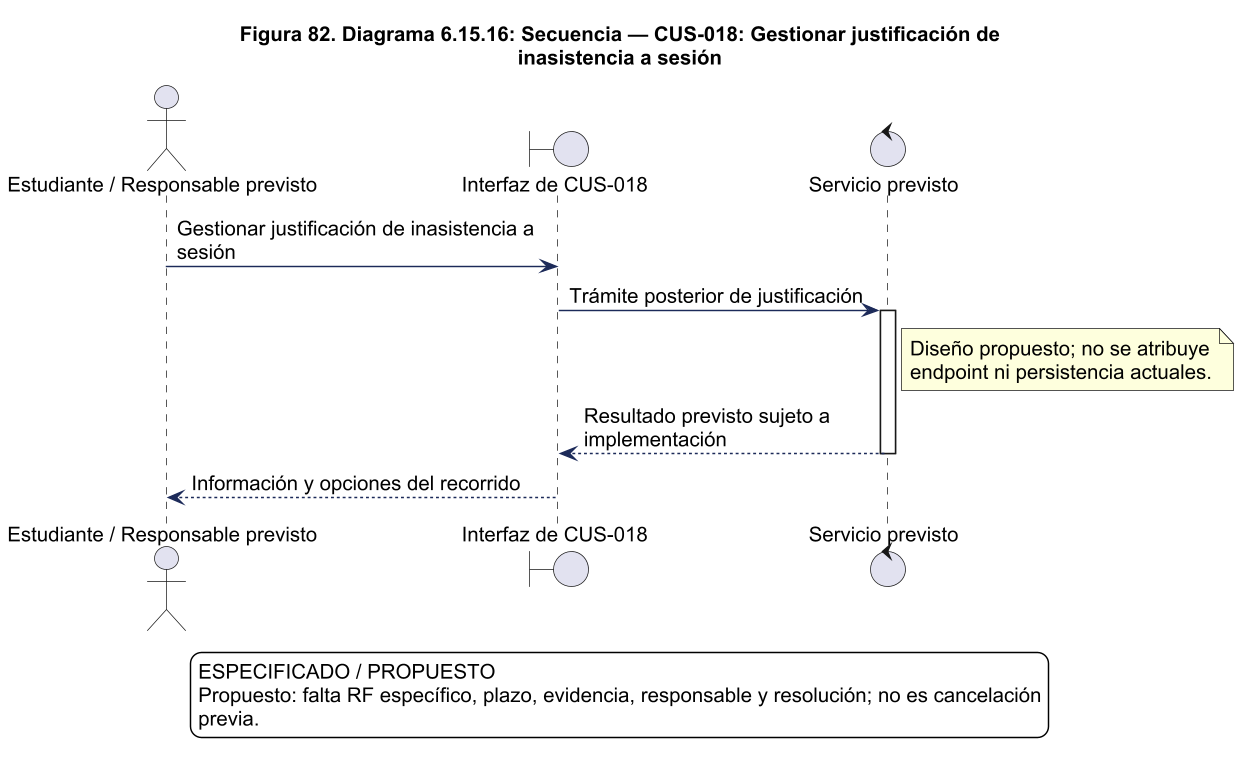

The diagram above was rendered by PlantUML. Its source (embedded in the PNG):
@startuml
!pragma layout smetana
skinparam backgroundColor white
skinparam shadowing false
skinparam defaultFontName Arial
skinparam defaultFontSize 14
skinparam ArrowColor #1C2A59
skinparam packageStyle rectangle
skinparam wrapWidth 220
skinparam maxMessageSize 260
skinparam dpi 140
title Figura 82. Diagrama 6.15.16: Secuencia — CUS-018: Gestionar justificación de\ninasistencia a sesión
actor "Estudiante / Responsable previsto" as actor
boundary "Interfaz de CUS-018" as ui
control "Servicio previsto" as svc
actor -> ui : Gestionar justificación de inasistencia a sesión
ui -> svc : Trámite posterior de justificación
activate svc
note right of svc
Diseño propuesto; no se atribuye
endpoint ni persistencia actuales.
end note
svc --> ui : Resultado previsto sujeto a implementación
deactivate svc
ui --> actor : Información y opciones del recorrido

legend bottom
ESPECIFICADO / PROPUESTO
Propuesto: falta RF específico, plazo, evidencia, responsable y resolución; no es cancelación
previa.
endlegend

@enduml